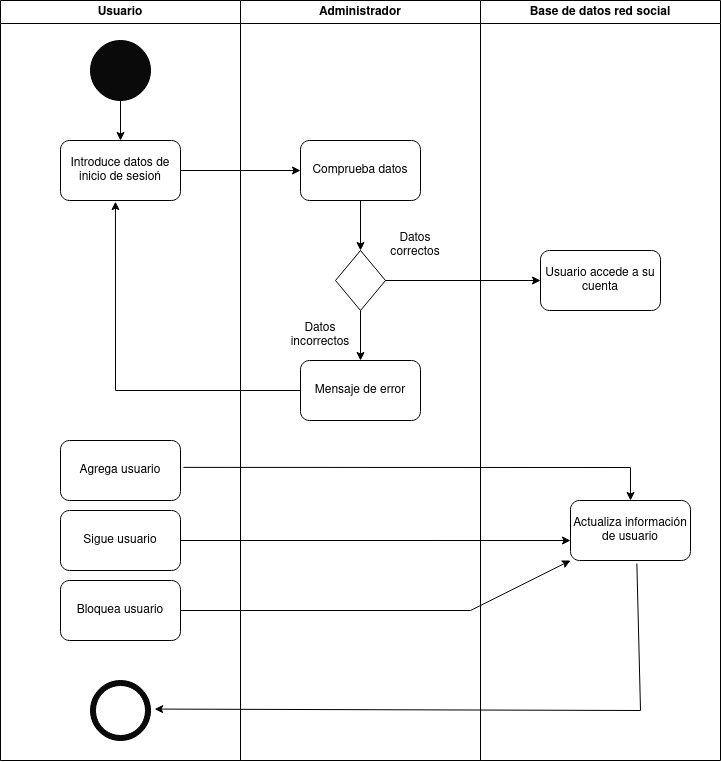

The diagram above was exported from draw.io. Its source (the exported page's mxGraphModel, read from the mxfile embedded in the PNG):
<mxGraphModel dx="2390" dy="1325" grid="1" gridSize="10" guides="1" tooltips="1" connect="1" arrows="1" fold="1" page="1" pageScale="1" pageWidth="827" pageHeight="1169" math="0" shadow="0">
  <root>
    <mxCell id="0" />
    <mxCell id="1" parent="0" />
    <mxCell id="yvYPalGavBVkVp-TFTj6-55" value="Usuario" style="swimlane;whiteSpace=wrap;html=1;" vertex="1" parent="1">
      <mxGeometry x="40" y="40" width="240" height="760" as="geometry" />
    </mxCell>
    <mxCell id="yvYPalGavBVkVp-TFTj6-58" value="" style="ellipse;whiteSpace=wrap;html=1;aspect=fixed;fillColor=#0A0A0A;" vertex="1" parent="yvYPalGavBVkVp-TFTj6-55">
      <mxGeometry x="90" y="40" width="60" height="60" as="geometry" />
    </mxCell>
    <mxCell id="yvYPalGavBVkVp-TFTj6-62" value="" style="group" vertex="1" connectable="0" parent="yvYPalGavBVkVp-TFTj6-55">
      <mxGeometry x="90" y="680" width="60" height="60" as="geometry" />
    </mxCell>
    <mxCell id="yvYPalGavBVkVp-TFTj6-60" value="" style="ellipse;whiteSpace=wrap;html=1;aspect=fixed;fillColor=#0A0A0A;" vertex="1" parent="yvYPalGavBVkVp-TFTj6-62">
      <mxGeometry width="60" height="60" as="geometry" />
    </mxCell>
    <mxCell id="yvYPalGavBVkVp-TFTj6-61" value="" style="ellipse;whiteSpace=wrap;html=1;aspect=fixed;fillColor=#FFFFFF;" vertex="1" parent="yvYPalGavBVkVp-TFTj6-62">
      <mxGeometry x="5" y="5" width="50" height="50" as="geometry" />
    </mxCell>
    <mxCell id="yvYPalGavBVkVp-TFTj6-63" value="Introduce datos de inicio de sesioń" style="rounded=1;whiteSpace=wrap;html=1;" vertex="1" parent="yvYPalGavBVkVp-TFTj6-55">
      <mxGeometry x="60" y="140" width="120" height="60" as="geometry" />
    </mxCell>
    <mxCell id="yvYPalGavBVkVp-TFTj6-64" value="" style="endArrow=classic;html=1;rounded=0;entryX=0.5;entryY=0;entryDx=0;entryDy=0;" edge="1" parent="yvYPalGavBVkVp-TFTj6-55" target="yvYPalGavBVkVp-TFTj6-63">
      <mxGeometry width="50" height="50" relative="1" as="geometry">
        <mxPoint x="120" y="100" as="sourcePoint" />
        <mxPoint x="170" y="50" as="targetPoint" />
      </mxGeometry>
    </mxCell>
    <mxCell id="yvYPalGavBVkVp-TFTj6-67" value="" style="endArrow=classic;html=1;rounded=0;entryX=0;entryY=0.5;entryDx=0;entryDy=0;" edge="1" parent="yvYPalGavBVkVp-TFTj6-55" target="yvYPalGavBVkVp-TFTj6-65">
      <mxGeometry width="50" height="50" relative="1" as="geometry">
        <mxPoint x="180" y="170" as="sourcePoint" />
        <mxPoint x="230" y="120" as="targetPoint" />
      </mxGeometry>
    </mxCell>
    <mxCell id="yvYPalGavBVkVp-TFTj6-93" value="Agrega usuario" style="rounded=1;whiteSpace=wrap;html=1;" vertex="1" parent="yvYPalGavBVkVp-TFTj6-55">
      <mxGeometry x="60" y="440" width="120" height="60" as="geometry" />
    </mxCell>
    <mxCell id="yvYPalGavBVkVp-TFTj6-100" value="Bloquea usuario" style="rounded=1;whiteSpace=wrap;html=1;" vertex="1" parent="yvYPalGavBVkVp-TFTj6-55">
      <mxGeometry x="60" y="580" width="120" height="60" as="geometry" />
    </mxCell>
    <mxCell id="yvYPalGavBVkVp-TFTj6-101" value="Sigue usuario" style="rounded=1;whiteSpace=wrap;html=1;" vertex="1" parent="yvYPalGavBVkVp-TFTj6-55">
      <mxGeometry x="60" y="510" width="120" height="60" as="geometry" />
    </mxCell>
    <mxCell id="yvYPalGavBVkVp-TFTj6-105" value="" style="endArrow=classic;html=1;rounded=0;" edge="1" parent="yvYPalGavBVkVp-TFTj6-55" target="yvYPalGavBVkVp-TFTj6-79">
      <mxGeometry width="50" height="50" relative="1" as="geometry">
        <mxPoint x="180" y="610" as="sourcePoint" />
        <mxPoint x="230" y="560" as="targetPoint" />
        <Array as="points">
          <mxPoint x="470" y="610" />
        </Array>
      </mxGeometry>
    </mxCell>
    <mxCell id="yvYPalGavBVkVp-TFTj6-56" value="Administrador" style="swimlane;whiteSpace=wrap;html=1;" vertex="1" parent="1">
      <mxGeometry x="280" y="40" width="240" height="760" as="geometry" />
    </mxCell>
    <mxCell id="yvYPalGavBVkVp-TFTj6-65" value="Comprueba datos" style="rounded=1;whiteSpace=wrap;html=1;" vertex="1" parent="yvYPalGavBVkVp-TFTj6-56">
      <mxGeometry x="60" y="140" width="120" height="60" as="geometry" />
    </mxCell>
    <mxCell id="yvYPalGavBVkVp-TFTj6-68" value="" style="rhombus;whiteSpace=wrap;html=1;" vertex="1" parent="yvYPalGavBVkVp-TFTj6-56">
      <mxGeometry x="95" y="250" width="50" height="60" as="geometry" />
    </mxCell>
    <mxCell id="yvYPalGavBVkVp-TFTj6-69" value="Datos incorrectos" style="text;html=1;align=center;verticalAlign=middle;whiteSpace=wrap;rounded=0;" vertex="1" parent="yvYPalGavBVkVp-TFTj6-56">
      <mxGeometry x="50" y="320" width="60" height="30" as="geometry" />
    </mxCell>
    <mxCell id="yvYPalGavBVkVp-TFTj6-70" value="Datos correctos" style="text;html=1;align=center;verticalAlign=middle;whiteSpace=wrap;rounded=0;" vertex="1" parent="yvYPalGavBVkVp-TFTj6-56">
      <mxGeometry x="145" y="230" width="60" height="30" as="geometry" />
    </mxCell>
    <mxCell id="yvYPalGavBVkVp-TFTj6-72" value="" style="endArrow=classic;html=1;rounded=0;entryX=0.5;entryY=0;entryDx=0;entryDy=0;exitX=0.5;exitY=1;exitDx=0;exitDy=0;" edge="1" parent="yvYPalGavBVkVp-TFTj6-56" source="yvYPalGavBVkVp-TFTj6-65" target="yvYPalGavBVkVp-TFTj6-68">
      <mxGeometry width="50" height="50" relative="1" as="geometry">
        <mxPoint x="70" y="260" as="sourcePoint" />
        <mxPoint x="120" y="210" as="targetPoint" />
      </mxGeometry>
    </mxCell>
    <mxCell id="yvYPalGavBVkVp-TFTj6-76" value="Mensaje de error" style="rounded=1;whiteSpace=wrap;html=1;" vertex="1" parent="yvYPalGavBVkVp-TFTj6-56">
      <mxGeometry x="60" y="360" width="120" height="60" as="geometry" />
    </mxCell>
    <mxCell id="yvYPalGavBVkVp-TFTj6-77" value="" style="endArrow=classic;html=1;rounded=0;exitX=0.5;exitY=1;exitDx=0;exitDy=0;entryX=0.5;entryY=0;entryDx=0;entryDy=0;" edge="1" parent="yvYPalGavBVkVp-TFTj6-56" source="yvYPalGavBVkVp-TFTj6-68" target="yvYPalGavBVkVp-TFTj6-76">
      <mxGeometry width="50" height="50" relative="1" as="geometry">
        <mxPoint x="-80" y="340" as="sourcePoint" />
        <mxPoint x="-30" y="290" as="targetPoint" />
      </mxGeometry>
    </mxCell>
    <mxCell id="yvYPalGavBVkVp-TFTj6-59" value="Base de datos red social" style="swimlane;whiteSpace=wrap;html=1;" vertex="1" parent="1">
      <mxGeometry x="520" y="40" width="240" height="760" as="geometry" />
    </mxCell>
    <mxCell id="yvYPalGavBVkVp-TFTj6-73" value="Usuario accede a su cuenta" style="rounded=1;whiteSpace=wrap;html=1;" vertex="1" parent="yvYPalGavBVkVp-TFTj6-59">
      <mxGeometry x="60" y="250" width="120" height="60" as="geometry" />
    </mxCell>
    <mxCell id="yvYPalGavBVkVp-TFTj6-79" value="Actualiza información de usuario" style="rounded=1;whiteSpace=wrap;html=1;" vertex="1" parent="yvYPalGavBVkVp-TFTj6-59">
      <mxGeometry x="90" y="500" width="120" height="60" as="geometry" />
    </mxCell>
    <mxCell id="yvYPalGavBVkVp-TFTj6-75" value="" style="endArrow=classic;html=1;rounded=0;exitX=1;exitY=0.5;exitDx=0;exitDy=0;entryX=0;entryY=0.5;entryDx=0;entryDy=0;" edge="1" parent="1" source="yvYPalGavBVkVp-TFTj6-68" target="yvYPalGavBVkVp-TFTj6-73">
      <mxGeometry width="50" height="50" relative="1" as="geometry">
        <mxPoint x="440" y="460" as="sourcePoint" />
        <mxPoint x="490" y="410" as="targetPoint" />
      </mxGeometry>
    </mxCell>
    <mxCell id="yvYPalGavBVkVp-TFTj6-84" value="" style="endArrow=classic;html=1;rounded=0;exitX=0;exitY=0.5;exitDx=0;exitDy=0;entryX=0.458;entryY=1.019;entryDx=0;entryDy=0;entryPerimeter=0;" edge="1" parent="1" source="yvYPalGavBVkVp-TFTj6-76" target="yvYPalGavBVkVp-TFTj6-63">
      <mxGeometry width="50" height="50" relative="1" as="geometry">
        <mxPoint x="80" y="390" as="sourcePoint" />
        <mxPoint x="130" y="340" as="targetPoint" />
        <Array as="points">
          <mxPoint x="155" y="430" />
        </Array>
      </mxGeometry>
    </mxCell>
    <mxCell id="yvYPalGavBVkVp-TFTj6-102" value="" style="endArrow=classic;html=1;rounded=0;exitX=1.025;exitY=0.448;exitDx=0;exitDy=0;exitPerimeter=0;" edge="1" parent="1" source="yvYPalGavBVkVp-TFTj6-93" target="yvYPalGavBVkVp-TFTj6-79">
      <mxGeometry width="50" height="50" relative="1" as="geometry">
        <mxPoint x="350" y="540" as="sourcePoint" />
        <mxPoint x="400" y="490" as="targetPoint" />
        <Array as="points">
          <mxPoint x="670" y="507" />
        </Array>
      </mxGeometry>
    </mxCell>
    <mxCell id="yvYPalGavBVkVp-TFTj6-103" value="" style="endArrow=classic;html=1;rounded=0;exitX=1;exitY=0.5;exitDx=0;exitDy=0;entryX=0;entryY=0.667;entryDx=0;entryDy=0;entryPerimeter=0;" edge="1" parent="1" source="yvYPalGavBVkVp-TFTj6-101" target="yvYPalGavBVkVp-TFTj6-79">
      <mxGeometry width="50" height="50" relative="1" as="geometry">
        <mxPoint x="240" y="590" as="sourcePoint" />
        <mxPoint x="290" y="540" as="targetPoint" />
      </mxGeometry>
    </mxCell>
    <mxCell id="yvYPalGavBVkVp-TFTj6-106" value="" style="endArrow=classic;html=1;rounded=0;exitX=0.553;exitY=1.05;exitDx=0;exitDy=0;exitPerimeter=0;entryX=1.069;entryY=0.476;entryDx=0;entryDy=0;entryPerimeter=0;" edge="1" parent="1" source="yvYPalGavBVkVp-TFTj6-79" target="yvYPalGavBVkVp-TFTj6-60">
      <mxGeometry width="50" height="50" relative="1" as="geometry">
        <mxPoint x="610" y="710" as="sourcePoint" />
        <mxPoint x="660" y="660" as="targetPoint" />
        <Array as="points">
          <mxPoint x="680" y="750" />
        </Array>
      </mxGeometry>
    </mxCell>
  </root>
</mxGraphModel>